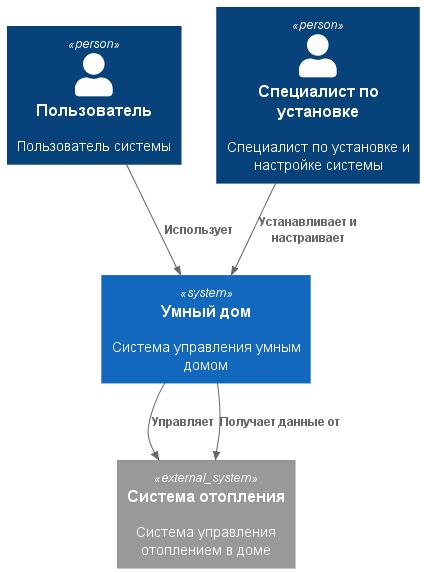

The diagram above was rendered by PlantUML. Its source (embedded in the PNG):
@startuml Context
!include https://raw.githubusercontent.com/plantuml-stdlib/C4-PlantUML/master/C4_Context.puml

Person(user, "Пользователь", "Пользователь системы")
Person(engineer, "Специалист по установке", "Специалист по установке и настройке системы")

System(smart_home, "Умный дом", "Система управления умным домом")
System_Ext(heat_device, "Система отопления", "Система управления отоплением в доме")

Rel(user, smart_home, "Использует")
Rel(engineer, smart_home, "Устанавливает и настраивает")
Rel(smart_home, heat_device, "Управляет")
Rel(smart_home, heat_device, "Получает данные от")
@enduml